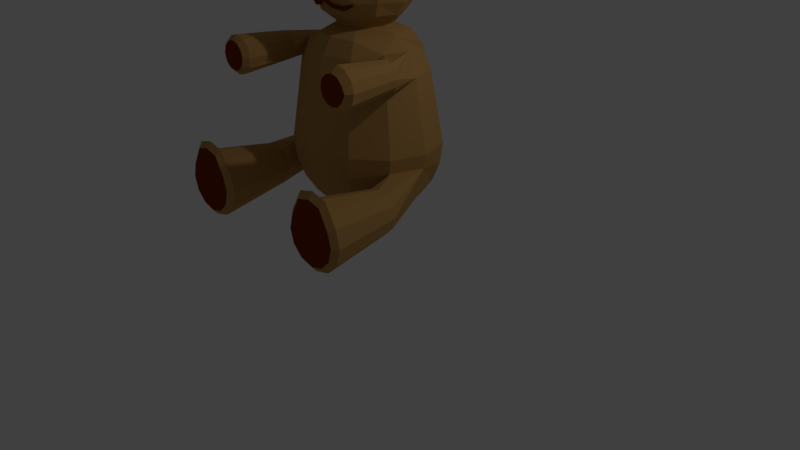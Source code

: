 # Source: teddy.blend  (saved by Blender 2.79.0; exported with 4.5.12 LTS)
import bpy
from mathutils import Matrix  # noqa: F401  (used for matrix-valued properties, if any)

bpy.ops.wm.read_factory_settings(use_empty=True)
scene = bpy.context.scene
scene.name = 'Scene'

# ---- collections
col_collection_1 = bpy.data.collections.new('Collection 1'); scene.collection.children.link(col_collection_1)

# ---- materials (node trees are filled in below, after node groups)
mat_material_001 = bpy.data.materials.new('Material.001')
mat_material_001.alpha_threshold = 0.0
mat_material_001.use_transparent_shadow = False
mat_material_001.diffuse_color = (0.4958, 0.2761, 0.08746, 1.0)
mat_material_001.roughness = 0.5
mat_material_002 = bpy.data.materials.new('Material.002')
mat_material_002.alpha_threshold = 0.0
mat_material_002.use_transparent_shadow = False
mat_material_002.diffuse_color = (0.2067, 0.0294, 0.0, 1.0)
mat_material_002.roughness = 0.5

# ---- material node trees

# ---- world
world_world = bpy.data.worlds.new('World'); scene.world = world_world
world_world.color = (0.05088, 0.05088, 0.05088)
world_world.use_sun_shadow = False
world_world.sun_shadow_jitter_overblur = 0.0
world_world.cycles.sampling_method = 'MANUAL'

# ---- cameras
cam_camera = bpy.data.cameras.new('Camera')
cam_camera.clip_end = 100.0
cam_camera.lens = 35.0
cam_camera.sensor_width = 32.0
cam_camera.sensor_height = 18.0
cam_camera.ortho_scale = 7.314
cam_camera.dof.focus_distance = 0.0
cam_camera.dof.aperture_fstop = 128.0

# ---- lights
light_lamp = bpy.data.lights.new('Lamp', 'POINT')
light_lamp.transmission_factor = 0.0
light_lamp.cutoff_distance = 30.0
light_lamp.energy = 100.0
light_lamp.shadow_buffer_clip_start = 1.001
light_lamp.shadow_soft_size = 0.1
light_lamp.shadow_maximum_resolution = 0.006
light_lamp.use_absolute_resolution = True

# ---- meshes
me_cylinder = bpy.data.meshes.new('Cylinder')
me_cylinder.from_pydata([(0.311, 0.7024, -1.556), (0.6491, 0.1294, -1.742), (0.3658, 0.1294, -2.308), (0.06856, 0.7024, -2.308), (0.06597, 0.9841, 0.7386), (0.3893, 0.8975, 0.7386), (0.626, 0.4672, 0.7386), (0.7126, 0.1438, 0.7386), (0.626, -0.1795, 0.7386), (0.3893, -0.4162, 0.7386), (0.06597, -0.5028, 0.7386), (-0.2574, -0.4162, 0.7386), (-0.4941, -0.1795, 0.7386), (-0.5807, 0.1438, 0.7386), (-0.4941, 0.4672, 0.7386), (-0.2574, 0.8975, 0.7386), (0.4509, 1.016, 0.628), (0.7327, 0.5247, 0.628), (0.8359, 0.1398, 0.628), (0.7327, -0.2452, 0.628), (0.4509, -0.527, 0.628), (0.06597, -0.6301, 0.628), (-0.319, -0.527, 0.628), (-0.6008, -0.2452, 0.628), (-0.7039, 0.1398, 0.628), (-0.6008, 0.5247, 0.628), (-0.319, 1.016, 0.628), (0.06597, 1.12, 0.628), (1.878, 3.394, -3.258), (1.878, 3.058, -3.472), (1.878, 2.668, -3.606), (1.878, 1.066, -3.864), (1.878, 0.5813, -3.811), (1.878, 0.1294, -3.656), (1.878, -0.2587, -3.409), (1.878, -0.5564, -3.086), (1.878, -0.7436, -2.711), (1.878, -0.8075, -2.308), (2.168, 3.575, -2.809), (2.45, 3.394, -3.131), (2.579, 3.058, -3.316), (2.66, 2.668, -3.432), (2.815, 1.066, -3.656), (2.783, 0.5813, -3.61), (2.69, 0.1294, -3.475), (2.541, -0.2587, -3.261), (2.347, -0.5564, -2.982), (2.121, -0.7436, -2.657), (2.38, 3.575, -2.597), (2.803, 3.432, -2.308), (3.092, 3.058, -2.89), (3.232, 2.668, -2.957), (3.501, 1.066, -3.086), (3.446, 0.5813, -3.06), (3.284, 0.1294, -2.982), (3.026, -0.2587, -2.858), (2.69, -0.5564, -2.697), (2.298, -0.7436, -2.509), (2.458, 3.575, -2.308), (3.169, 3.163, -2.353), (3.441, 2.668, -2.308), (3.752, 1.066, -2.308), (3.688, 0.7411, -2.308), (3.501, 0.02318, -2.308), (3.203, -0.2587, -2.308), (2.815, -0.5564, -2.308), (2.363, -0.7436, -2.308), (2.38, 3.575, -2.018), (3.039, 3.163, -1.795), (3.232, 2.668, -1.659), (3.501, 1.066, -1.53), (3.446, 0.7411, -1.556), (3.284, 0.02318, -1.634), (3.026, -0.2587, -1.758), (2.69, -0.5564, -1.919), (2.298, -0.7436, -2.107), (2.168, 3.575, -1.806), (2.45, 3.394, -1.485), (2.579, 3.058, -1.3), (2.66, 2.668, -1.184), (2.815, 1.066, -0.9601), (2.783, 0.5813, -1.006), (2.69, 0.1294, -1.141), (2.541, -0.2587, -1.355), (2.347, -0.5564, -1.634), (2.121, -0.7436, -1.959), (1.878, 3.575, -1.728), (1.878, 3.394, -1.358), (1.878, 3.058, -1.144), (1.878, 2.668, -1.01), (1.878, 1.066, -0.7516), (1.878, 0.5813, -0.8046), (1.878, 0.1294, -0.9601), (1.878, -0.2587, -1.207), (1.878, -0.5564, -1.53), (1.878, -0.7436, -1.905), (1.589, 3.575, -1.806), (1.306, 3.394, -1.485), (1.178, 3.058, -1.3), (1.097, 2.668, -1.184), (0.9416, 1.066, -0.9601), (0.9735, 0.5813, -1.006), (1.067, 0.1294, -1.141), (1.216, -0.2587, -1.355), (1.41, -0.5564, -1.634), (1.636, -0.7436, -1.959), (1.377, 3.575, -2.018), (0.8692, 3.385, -2.308), (0.69, 3.14, -1.726), (0.488, 2.697, -1.648), (0.2557, 1.066, -1.53), (0.731, -0.2587, -1.758), (1.067, -0.5564, -1.919), (1.458, -0.7436, -2.107), (1.299, 3.575, -2.308), (0.5023, 3.14, -2.354), (0.3158, 2.668, -2.308), (0.004718, 1.066, -2.308), (0.5535, -0.2587, -2.308), (0.9416, -0.5564, -2.308), (1.393, -0.7436, -2.308), (1.377, 3.575, -2.597), (0.6651, 3.058, -2.89), (0.5252, 2.668, -2.957), (0.2558, 1.066, -3.086), (0.311, 0.5813, -3.06), (0.4732, 0.1294, -2.982), (0.731, -0.2587, -2.858), (1.067, -0.5564, -2.697), (1.458, -0.7436, -2.509), (1.589, 3.575, -2.809), (1.306, 3.394, -3.131), (1.178, 3.058, -3.316), (1.097, 2.668, -3.432), (0.9416, 1.066, -3.656), (0.9735, 0.5813, -3.61), (1.067, 0.1294, -3.475), (1.216, -0.2587, -3.261), (1.41, -0.5564, -2.982), (1.636, -0.7436, -2.657), (1.878, 3.575, -2.887), (0.3102, 0.5628, -1.069), (0.489, 0.384, -1.069), (0.5545, 0.1398, -1.069), (0.489, -0.1045, -1.069), (0.3102, -0.2833, -1.069), (0.06597, -0.3488, -1.069), (-0.1783, -0.2833, -1.069), (-0.3571, -0.1045, -1.069), (-0.4226, 0.1398, -1.069), (-0.3571, 0.384, -1.069), (-0.1783, 0.5628, -1.069), (0.06597, 0.6283, -1.069), (3.674, 0.973, 0.7688), (3.993, 0.8875, 0.7688), (4.226, 0.4635, 0.7688), (4.312, 0.1444, 0.7688), (4.226, -0.1746, 0.7688), (3.993, -0.4082, 0.7688), (3.674, -0.4936, 0.7688), (3.355, -0.4082, 0.7688), (3.121, -0.1746, 0.7688), (3.036, 0.1444, 0.7688), (3.121, 0.4635, 0.7688), (3.355, 0.8875, 0.7688), (4.059, 1.016, 0.6581), (4.34, 0.5247, 0.6581), (4.444, 0.1398, 0.6581), (4.34, -0.2452, 0.6581), (4.059, -0.527, 0.6581), (3.674, -0.6301, 0.6581), (3.289, -0.527, 0.6581), (3.007, -0.2452, 0.6581), (2.904, 0.1398, 0.6581), (3.007, 0.5247, 0.6581), (3.289, 1.016, 0.6581), (3.674, 1.119, 0.6581), (3.918, 0.5625, -1.041), (4.096, 0.3838, -1.041), (4.162, 0.1398, -1.041), (4.096, -0.1043, -1.041), (3.918, -0.2829, -1.041), (3.674, -0.3483, -1.041), (3.43, -0.2829, -1.041), (3.251, -0.1043, -1.041), (3.186, 0.1398, -1.041), (3.251, 0.3838, -1.041), (3.43, 0.5625, -1.041), (3.674, 0.6279, -1.041), (0.2099, 3.232, -1.405), (0.366, 3.19, -1.405), (0.4802, 3.076, -1.405), (0.5221, 2.92, -1.405), (0.366, 2.649, -1.405), (0.2099, 2.607, -1.405), (0.05383, 2.649, -1.405), (-0.06042, 2.763, -1.405), (-0.1022, 2.92, -1.405), (-0.06042, 3.076, -1.405), (0.05383, 3.19, -1.405), (0.2098, 3.251, -0.05024), (0.3751, 3.206, -0.05024), (0.496, 3.085, -0.05024), (0.5403, 2.92, -0.05024), (0.496, 2.755, -0.05024), (0.3751, 2.634, -0.05024), (0.2098, 2.59, -0.05024), (0.04459, 2.634, -0.05024), (-0.07636, 2.755, -0.05024), (-0.1206, 2.92, -0.05024), (-0.07637, 3.085, -0.05024), (0.04459, 3.206, -0.05024), (0.4291, 3.3, -0.1707), (0.5897, 3.14, -0.1707), (0.6485, 2.92, -0.1707), (0.5897, 2.701, -0.1707), (0.4291, 2.54, -0.1707), (0.2098, 2.482, -0.1707), (-0.009497, 2.54, -0.1707), (-0.1701, 2.701, -0.1707), (-0.2288, 2.92, -0.1707), (-0.1701, 3.14, -0.1707), (-0.009497, 3.3, -0.1707), (0.2098, 3.359, -0.1707), (3.694, 2.617, -1.458), (3.52, 3.252, -1.404), (3.685, 3.207, -1.404), (3.807, 3.086, -1.404), (3.851, 2.92, -1.404), (3.807, 2.754, -1.404), (3.685, 2.633, -1.404), (3.52, 2.589, -1.404), (3.354, 2.633, -1.404), (3.232, 2.754, -1.404), (3.188, 2.92, -1.404), (3.232, 3.086, -1.404), (3.354, 3.207, -1.404), (3.516, 3.255, -0.02331), (3.684, 3.21, -0.02331), (3.806, 3.088, -0.02331), (3.89, 2.92, -0.02331), (3.806, 2.753, -0.02331), (3.684, 2.63, -0.02331), (3.516, 2.585, -0.02331), (3.349, 2.63, -0.02331), (3.226, 2.753, -0.02331), (3.181, 2.92, -0.02331), (3.226, 3.088, -0.02331), (3.349, 3.21, -0.02331), (3.754, 3.327, -0.1707), (3.927, 3.155, -0.1707), (3.989, 2.92, -0.1707), (3.927, 2.685, -0.1707), (3.754, 2.513, -0.1707), (3.52, 2.45, -0.1707), (3.285, 2.513, -0.1707), (3.112, 2.685, -0.1707), (3.05, 2.92, -0.1707), (3.112, 3.155, -0.1707), (3.285, 3.327, -0.1707), (3.52, 3.39, -0.1707), (0.06597, 0.8778, 0.4361), (0.435, 0.779, 0.4361), (0.7052, 0.5088, 0.4361), (0.804, 0.1398, 0.4361), (0.7052, -0.2293, 0.4361), (0.435, -0.4994, 0.4361), (0.06597, -0.5983, 0.4361), (-0.3031, -0.4994, 0.4361), (-0.5732, -0.2293, 0.4361), (-0.6721, 0.1398, 0.4361), (-0.5732, 0.5088, 0.4361), (-0.3031, 0.779, 0.4361), (3.674, 0.8779, 0.4667), (4.043, 0.779, 0.4667), (4.313, 0.5088, 0.4667), (4.412, 0.1398, 0.4667), (4.313, -0.2293, 0.4667), (4.043, -0.4995, 0.4667), (3.674, -0.5984, 0.4667), (3.305, -0.4995, 0.4667), (3.034, -0.2293, 0.4667), (2.936, 0.1398, 0.4667), (3.034, 0.5088, 0.4667), (3.305, 0.779, 0.4667), (1.865, 5.922, -3.002), (1.865, 5.461, -3.339), (1.865, 5.157, -3.431), (1.865, 4.83, -3.463), (1.865, 4.504, -3.431), (1.865, 4.2, -3.339), (1.865, 3.939, -3.193), (1.865, 3.648, -3.04), (2.04, 6.128, -2.666), (2.18, 5.922, -2.941), (2.31, 5.722, -3.106), (2.411, 5.461, -3.232), (2.474, 5.157, -3.312), (2.495, 4.83, -3.339), (2.474, 4.504, -3.312), (2.411, 4.2, -3.232), (2.31, 3.939, -3.106), (2.203, 3.648, -2.949), (2.168, 6.128, -2.538), (2.411, 5.922, -2.772), (2.637, 5.722, -2.867), (2.81, 5.461, -2.941), (2.919, 5.157, -2.987), (2.956, 4.83, -3.002), (2.919, 4.504, -2.987), (2.81, 4.2, -2.941), (2.637, 3.939, -2.867), (2.451, 3.648, -2.701), (2.215, 6.128, -2.363), (2.542, 5.993, -2.363), (2.822, 5.777, -2.363), (3.037, 5.497, -2.363), (3.172, 5.171, -2.363), (3.219, 4.82, -2.363), (3.172, 4.47, -2.363), (3.037, 4.143, -2.363), (2.822, 3.863, -2.363), (2.542, 3.648, -2.363), (2.168, 6.128, -2.188), (2.451, 5.993, -2.024), (2.694, 5.777, -1.925), (2.88, 5.497, -1.817), (2.954, 5.154, -1.741), (3.009, 4.818, -1.706), (2.957, 4.48, -1.736), (2.845, 4.163, -1.799), (2.694, 3.863, -1.884), (2.451, 3.648, -2.024), (2.04, 6.128, -2.059), (2.203, 5.993, -1.843), (2.343, 5.777, -1.671), (2.451, 5.38, -1.525), (2.17, 5.054, -1.206), (2.194, 4.703, -1.166), (2.519, 4.47, -1.35), (2.451, 4.143, -1.409), (2.343, 3.863, -1.534), (2.203, 3.648, -1.777), (1.865, 6.128, -2.012), (1.865, 5.993, -1.759), (1.865, 5.777, -1.543), (1.865, 5.38, -1.368), (1.865, 5.054, -1.094), (1.865, 4.703, -1.009), (1.865, 4.47, -1.174), (1.865, 4.143, -1.252), (1.865, 3.863, -1.405), (1.865, 3.648, -1.686), (1.69, 6.128, -2.059), (1.526, 5.993, -1.859), (1.386, 5.777, -1.671), (1.279, 5.38, -1.525), (1.53, 5.054, -1.223), (1.507, 4.703, -1.184), (1.211, 4.47, -1.35), (1.279, 4.143, -1.467), (1.386, 3.863, -1.534), (1.526, 3.648, -1.777), (1.561, 6.128, -2.188), (1.279, 5.993, -2.024), (1.036, 5.777, -1.925), (0.8494, 5.497, -1.817), (0.7652, 5.159, -1.734), (0.7282, 4.821, -1.711), (0.7699, 4.482, -1.735), (0.8654, 4.154, -1.787), (1.036, 3.863, -1.884), (1.279, 3.648, -2.024), (1.514, 6.128, -2.363), (1.188, 5.993, -2.363), (0.9075, 5.777, -2.363), (0.6924, 5.497, -2.363), (0.5571, 5.171, -2.363), (0.511, 4.82, -2.363), (0.5571, 4.47, -2.363), (0.6924, 4.143, -2.363), (0.9075, 3.863, -2.363), (1.188, 3.648, -2.363), (1.561, 6.128, -2.538), (1.319, 5.922, -2.772), (1.093, 5.722, -2.867), (0.9194, 5.461, -2.941), (0.8103, 5.157, -2.987), (0.7731, 4.83, -3.002), (0.8103, 4.504, -2.987), (0.9194, 4.2, -2.941), (1.093, 3.939, -2.867), (1.279, 3.648, -2.701), (1.69, 6.128, -2.666), (1.55, 5.922, -2.941), (1.419, 5.722, -3.106), (1.319, 5.461, -3.232), (1.256, 5.157, -3.312), (1.235, 4.83, -3.339), (1.256, 4.504, -3.312), (1.319, 4.2, -3.232), (1.419, 3.939, -3.106), (1.526, 3.648, -2.949), (1.865, 6.174, -2.363), (1.865, 6.128, -2.713), (1.865, 5.722, -3.193), (2.241, 5.241, -1.634), (2.296, 5.687, -1.654), (2.347, 5.664, -1.673), (2.391, 5.628, -1.689), (2.425, 5.581, -1.701), (2.447, 5.527, -1.709), (2.454, 5.468, -1.711), (2.447, 5.409, -1.709), (2.425, 5.355, -1.701), (2.391, 5.308, -1.689), (2.347, 5.272, -1.673), (2.296, 5.249, -1.654), (2.299, 5.687, -1.624), (2.352, 5.664, -1.614), (2.399, 5.628, -1.606), (2.434, 5.581, -1.6), (2.456, 5.527, -1.596), (2.464, 5.468, -1.595), (2.456, 5.409, -1.596), (2.434, 5.355, -1.6), (2.399, 5.308, -1.606), (2.352, 5.272, -1.614), (2.299, 5.249, -1.624), (2.286, 5.687, -1.596), (2.328, 5.664, -1.561), (2.364, 5.628, -1.531), (2.391, 5.581, -1.508), (2.409, 5.527, -1.493), (2.414, 5.468, -1.488), (2.409, 5.409, -1.493), (2.391, 5.355, -1.508), (2.364, 5.308, -1.531), (2.328, 5.272, -1.561), (2.286, 5.249, -1.596), (2.261, 5.687, -1.579), (2.28, 5.664, -1.527), (2.296, 5.628, -1.483), (2.308, 5.581, -1.45), (2.316, 5.527, -1.428), (2.318, 5.468, -1.421), (2.316, 5.409, -1.428), (2.308, 5.355, -1.45), (2.296, 5.308, -1.483), (2.28, 5.272, -1.527), (2.261, 5.249, -1.579), (2.231, 5.687, -1.576), (2.221, 5.664, -1.522), (2.213, 5.628, -1.476), (2.207, 5.581, -1.441), (2.203, 5.527, -1.418), (2.201, 5.468, -1.411), (2.203, 5.409, -1.418), (2.207, 5.355, -1.441), (2.213, 5.308, -1.476), (2.221, 5.272, -1.522), (2.231, 5.249, -1.576), (2.203, 5.687, -1.589), (2.168, 5.664, -1.547), (2.138, 5.628, -1.511), (2.115, 5.581, -1.484), (2.1, 5.527, -1.466), (2.095, 5.468, -1.46), (2.1, 5.409, -1.466), (2.115, 5.355, -1.484), (2.138, 5.308, -1.511), (2.168, 5.272, -1.547), (2.203, 5.249, -1.589), (2.186, 5.687, -1.614), (2.134, 5.664, -1.595), (2.09, 5.628, -1.579), (2.056, 5.581, -1.567), (2.035, 5.527, -1.559), (2.028, 5.468, -1.556), (2.035, 5.409, -1.559), (2.056, 5.355, -1.567), (2.09, 5.308, -1.579), (2.134, 5.272, -1.595), (2.186, 5.249, -1.614), (2.241, 5.695, -1.634), (1.452, 5.241, -1.634), (1.507, 5.687, -1.614), (1.559, 5.664, -1.595), (1.603, 5.628, -1.579), (1.637, 5.581, -1.567), (1.658, 5.527, -1.559), (1.665, 5.468, -1.556), (1.658, 5.409, -1.559), (1.637, 5.355, -1.567), (1.603, 5.308, -1.579), (1.559, 5.272, -1.595), (1.507, 5.249, -1.614), (1.49, 5.687, -1.589), (1.525, 5.664, -1.547), (1.555, 5.628, -1.511), (1.578, 5.581, -1.484), (1.593, 5.527, -1.466), (1.598, 5.468, -1.46), (1.593, 5.409, -1.466), (1.578, 5.355, -1.484), (1.555, 5.308, -1.511), (1.525, 5.272, -1.547), (1.49, 5.249, -1.589), (1.462, 5.687, -1.576), (1.472, 5.664, -1.522), (1.48, 5.628, -1.476), (1.486, 5.581, -1.441), (1.49, 5.527, -1.418), (1.492, 5.468, -1.411), (1.49, 5.409, -1.418), (1.486, 5.355, -1.441), (1.48, 5.308, -1.476), (1.472, 5.272, -1.522), (1.462, 5.249, -1.576), (1.432, 5.687, -1.579), (1.413, 5.664, -1.527), (1.397, 5.628, -1.483), (1.385, 5.581, -1.45), (1.377, 5.527, -1.428), (1.375, 5.468, -1.421), (1.377, 5.409, -1.428), (1.385, 5.355, -1.45), (1.397, 5.308, -1.483), (1.413, 5.272, -1.527), (1.432, 5.249, -1.579), (1.407, 5.687, -1.596), (1.365, 5.664, -1.561), (1.329, 5.628, -1.531), (1.302, 5.581, -1.508), (1.285, 5.527, -1.493), (1.279, 5.468, -1.488), (1.285, 5.409, -1.493), (1.302, 5.355, -1.508), (1.329, 5.308, -1.531), (1.365, 5.272, -1.561), (1.407, 5.249, -1.596), (1.394, 5.687, -1.624), (1.341, 5.664, -1.614), (1.294, 5.628, -1.606), (1.259, 5.581, -1.6), (1.237, 5.527, -1.596), (1.229, 5.468, -1.595), (1.237, 5.409, -1.596), (1.259, 5.355, -1.6), (1.294, 5.308, -1.606), (1.341, 5.272, -1.614), (1.394, 5.249, -1.624), (1.397, 5.687, -1.654), (1.346, 5.664, -1.673), (1.302, 5.628, -1.689), (1.268, 5.581, -1.701), (1.247, 5.527, -1.709), (1.239, 5.468, -1.711), (1.247, 5.409, -1.709), (1.268, 5.355, -1.701), (1.302, 5.308, -1.689), (1.346, 5.272, -1.673), (1.397, 5.249, -1.654), (1.452, 5.695, -1.634), (2.739, 5.859, -2.491), (2.739, 5.859, -2.45), (2.739, 6.318, -2.372), (2.969, 6.257, -2.372), (3.137, 6.089, -2.372), (3.198, 5.859, -2.372), (3.137, 5.63, -2.372), (2.969, 5.462, -2.372), (2.739, 5.401, -2.372), (2.51, 5.462, -2.372), (2.342, 5.63, -2.372), (2.281, 5.859, -2.372), (2.342, 6.089, -2.372), (2.51, 6.257, -2.372), (2.739, 6.419, -2.257), (3.019, 6.344, -2.257), (3.224, 6.139, -2.257), (3.299, 5.859, -2.257), (3.224, 5.58, -2.257), (3.019, 5.375, -2.257), (2.739, 5.3, -2.257), (2.46, 5.375, -2.257), (2.255, 5.58, -2.257), (2.18, 5.859, -2.257), (2.255, 6.139, -2.257), (2.46, 6.344, -2.257), (2.739, 6.366, -2.163), (2.993, 6.298, -2.163), (3.178, 6.113, -2.163), (3.246, 5.859, -2.163), (3.178, 5.606, -2.163), (2.993, 5.421, -2.163), (2.739, 5.353, -2.163), (2.486, 5.421, -2.163), (2.301, 5.606, -2.163), (2.233, 5.859, -2.163), (2.301, 6.113, -2.163), (2.486, 6.298, -2.163), (2.739, 6.299, -2.088), (2.959, 6.24, -2.088), (3.12, 6.079, -2.088), (3.179, 5.859, -2.088), (3.12, 5.64, -2.088), (2.959, 5.479, -2.088), (2.739, 5.42, -2.088), (2.52, 5.479, -2.088), (2.359, 5.64, -2.088), (2.3, 5.859, -2.088), (2.359, 6.079, -2.088), (2.52, 6.24, -2.088), (1.123, 5.859, -2.491), (1.08, 5.912, -2.374), (1.123, 6.318, -2.372), (1.353, 6.257, -2.372), (1.521, 6.089, -2.372), (1.582, 5.859, -2.372), (1.521, 5.63, -2.372), (1.353, 5.462, -2.372), (1.123, 5.401, -2.372), (0.8938, 5.462, -2.372), (0.7258, 5.63, -2.372), (0.6643, 5.859, -2.372), (0.7258, 6.089, -2.372), (0.8938, 6.257, -2.372), (1.123, 6.419, -2.257), (1.403, 6.344, -2.257), (1.608, 6.139, -2.257), (1.683, 5.859, -2.257), (1.608, 5.58, -2.257), (1.403, 5.375, -2.257), (1.123, 5.3, -2.257), (0.8437, 5.375, -2.257), (0.6389, 5.58, -2.257), (0.564, 5.859, -2.257), (0.6389, 6.139, -2.257), (0.8437, 6.344, -2.257), (1.123, 6.366, -2.163), (1.377, 6.298, -2.163), (1.562, 6.113, -2.163), (1.63, 5.859, -2.163), (1.562, 5.606, -2.163), (1.377, 5.421, -2.163), (1.123, 5.353, -2.163), (0.87, 5.421, -2.163), (0.6845, 5.606, -2.163), (0.6166, 5.859, -2.163), (0.6845, 6.113, -2.163), (0.8699, 6.298, -2.163), (1.123, 6.299, -2.088), (1.343, 6.24, -2.088), (1.504, 6.079, -2.088), (1.563, 5.859, -2.088), (1.504, 5.64, -2.088), (1.343, 5.479, -2.088), (1.123, 5.42, -2.088), (0.9037, 5.479, -2.088), (0.7429, 5.64, -2.088), (0.684, 5.859, -2.088), (0.7429, 6.079, -2.088), (0.9037, 6.24, -2.088), (2.136, -0.6216, -3.688), (2.399, -0.4202, -3.496), (2.035, -0.4202, -3.378), (1.81, -0.4202, -3.688), (2.035, -0.4202, -3.998), (2.399, -0.4202, -3.879), (2.236, -0.09428, -3.378), (1.872, -0.09428, -3.496), (1.872, -0.09428, -3.879), (2.236, -0.09428, -3.998), (2.461, -0.09428, -3.688), (2.136, 0.1071, -3.688), (2.076, -0.5671, -3.506), (2.29, -0.5671, -3.575), (2.231, -0.4488, -3.393), (2.445, -0.4488, -3.688), (2.29, -0.5671, -3.8), (1.944, -0.5671, -3.688), (1.885, -0.4488, -3.506), (2.076, -0.5671, -3.87), (1.885, -0.4488, -3.87), (2.231, -0.4488, -3.982), (2.482, -0.2572, -3.575), (2.482, -0.2572, -3.8), (2.136, -0.2572, -3.323), (2.35, -0.2572, -3.393), (1.789, -0.2572, -3.575), (1.921, -0.2572, -3.393), (1.921, -0.2572, -3.982), (1.789, -0.2572, -3.8), (2.35, -0.2572, -3.982), (2.136, -0.2572, -4.052), (2.386, -0.06568, -3.506), (2.04, -0.06568, -3.393), (1.826, -0.06568, -3.688), (2.04, -0.06568, -3.982), (2.386, -0.06568, -3.87), (2.195, 0.0527, -3.506), (2.327, 0.0527, -3.688), (1.981, 0.0527, -3.575), (1.981, 0.0527, -3.8), (2.195, 0.0527, -3.87), (1.235, 4.099, -1.419), (1.235, 4.166, -1.419), (1.235, 4.099, -1.475), (1.235, 4.166, -1.475), (2.517, 4.099, -1.419), (2.517, 4.166, -1.419), (2.517, 4.099, -1.475), (2.517, 4.166, -1.475), (1.865, 4.214, -1.201), (1.865, 4.297, -1.201), (1.865, 4.214, -1.144), (1.865, 4.297, -1.144), (2.04, 4.11, -1.309), (2.04, 4.052, -1.253), (2.04, 4.052, -1.309), (2.04, 4.11, -1.253), (1.698, 4.052, -1.309), (1.698, 4.11, -1.253), (1.698, 4.11, -1.309), (1.698, 4.052, -1.253), (2.291, 4.064, -1.412), (2.291, 3.995, -1.356), (2.291, 3.995, -1.412), (2.291, 4.064, -1.356), (1.443, 3.995, -1.412), (1.443, 4.064, -1.356), (1.443, 4.064, -1.412), (1.443, 3.995, -1.356), (2.117, 5.085, -1.105), (2.018, 5.046, -1.032), (1.87, 4.673, -0.9845), (1.87, 4.799, -0.9598), (1.622, 5.085, -1.105), (1.721, 5.046, -1.032)], [], [(26, 15, 4, 27), (25, 14, 15, 26), (24, 13, 14, 25), (23, 12, 13, 24), (22, 11, 12, 23), (21, 10, 11, 22), (20, 9, 10, 21), (19, 8, 9, 20), (18, 7, 8, 19), (17, 6, 7, 18), (16, 5, 6, 17), (27, 4, 5, 16), (261, 27, 16, 262), (262, 16, 17, 263), (263, 17, 18, 264), (264, 18, 19, 265), (265, 19, 20, 266), (266, 20, 21, 267), (267, 21, 22, 268), (268, 22, 23, 269), (269, 23, 24, 270), (270, 24, 25, 271), (271, 25, 26, 272), (272, 26, 27, 261), (28, 140, 38, 39), (32, 31, 42, 43), (37, 36, 47), (30, 29, 40, 41), (35, 34, 45, 46), (33, 32, 43, 44), (31, 30, 41, 42), (36, 35, 46, 47), (29, 28, 39, 40), (34, 33, 44, 45), (39, 38, 48, 49), (43, 42, 52, 53), (37, 47, 57), (41, 40, 50, 51), (46, 45, 55, 56), (44, 43, 53, 54), (42, 41, 51, 52), (47, 46, 56, 57), (40, 39, 49, 50), (45, 44, 54, 55), (57, 56, 65, 66), (50, 49, 59), (55, 54, 63, 64), (49, 48, 58), (53, 52, 61, 62), (37, 57, 66), (51, 50, 59, 60), (56, 55, 64, 65), (54, 53, 62, 63), (52, 51, 60, 61), (61, 60, 69, 70), (66, 65, 74, 75), (59, 49, 68), (64, 63, 72, 73), (49, 58, 67), (62, 61, 70, 71), (37, 66, 75), (65, 64, 73, 74), (37, 75, 85), (69, 68, 78, 79), (74, 73, 83, 84), (72, 71, 81, 82), (70, 69, 79, 80), (75, 74, 84, 85), (68, 49, 77, 78), (73, 72, 82, 83), (49, 67, 76, 77), (71, 70, 80, 81), (78, 77, 87, 88), (83, 82, 92, 93), (77, 76, 86, 87), (81, 80, 90, 91), (37, 85, 95), (79, 78, 88, 89), (84, 83, 93, 94), (82, 81, 91, 92), (80, 79, 89, 90), (85, 84, 94, 95), (90, 89, 99, 100), (95, 94, 104, 105), (88, 87, 97, 98), (93, 92, 102, 103), (87, 86, 96, 97), (91, 90, 100, 101), (37, 95, 105), (89, 88, 98, 99), (94, 93, 103, 104), (92, 91, 101, 102), (99, 98, 108, 109), (104, 103, 111, 112), (102, 101, 0, 1), (100, 99, 109, 110), (105, 104, 112, 113), (98, 97, 107, 108), (103, 102, 1, 111), (97, 96, 106, 107), (101, 100, 110, 0), (37, 105, 113), (107, 106, 114), (0, 110, 117, 3), (37, 113, 120), (112, 111, 118, 119), (110, 109, 116, 117), (113, 112, 119, 120), (108, 107, 115), (111, 1, 2, 118), (117, 116, 123, 124), (120, 119, 128, 129), (115, 107, 122), (118, 2, 126, 127), (107, 114, 121), (3, 117, 124, 125), (37, 120, 129), (116, 115, 122, 123), (119, 118, 127, 128), (2, 3, 125, 126), (126, 125, 135, 136), (124, 123, 133, 134), (129, 128, 138, 139), (122, 107, 131, 132), (127, 126, 136, 137), (107, 121, 130, 131), (125, 124, 134, 135), (37, 129, 139), (123, 122, 132, 133), (128, 127, 137, 138), (135, 134, 31, 32), (37, 139, 36), (133, 132, 29, 30), (138, 137, 34, 35), (136, 135, 32, 33), (134, 133, 30, 31), (139, 138, 35, 36), (132, 131, 28, 29), (137, 136, 33, 34), (131, 130, 140, 28), (3, 151, 152, 0), (3, 150, 151), (3, 149, 150), (2, 148, 149, 3), (2, 147, 148), (2, 146, 147), (2, 145, 146), (1, 144, 145, 2), (1, 143, 144), (1, 142, 143), (0, 141, 142, 1), (0, 152, 141), (175, 164, 153, 176), (174, 163, 164, 175), (173, 162, 163, 174), (172, 161, 162, 173), (171, 160, 161, 172), (170, 159, 160, 171), (169, 158, 159, 170), (168, 157, 158, 169), (167, 156, 157, 168), (166, 155, 156, 167), (165, 154, 155, 166), (176, 153, 154, 165), (273, 176, 165, 274), (274, 165, 166, 275), (275, 166, 167, 276), (276, 167, 168, 277), (277, 168, 169, 278), (278, 169, 170, 279), (279, 170, 171, 280), (280, 171, 172, 281), (281, 172, 173, 282), (282, 173, 174, 283), (283, 174, 175, 284), (284, 175, 176, 273), (71, 187, 188), (72, 186, 187, 71), (72, 185, 186), (72, 184, 185), (72, 183, 184), (63, 182, 183, 72), (63, 181, 182), (63, 180, 181), (62, 179, 180, 63), (62, 178, 179), (62, 177, 178), (71, 188, 177, 62), (115, 199, 189), (115, 198, 199), (116, 197, 198, 115), (116, 196, 197), (116, 195, 196), (116, 194, 195), (109, 193, 194, 116), (108, 192, 109), (108, 191, 192), (108, 190, 191), (115, 189, 190, 108), (222, 211, 200, 223), (221, 210, 211, 222), (220, 209, 210, 221), (219, 208, 209, 220), (218, 207, 208, 219), (217, 206, 207, 218), (216, 205, 206, 217), (215, 204, 205, 216), (214, 203, 204, 215), (213, 202, 203, 214), (212, 201, 202, 213), (223, 200, 201, 212), (189, 223, 212, 190), (190, 212, 213, 191), (191, 213, 214, 192), (192, 214, 215, 109), (109, 215, 216, 193), (193, 216, 217, 194), (194, 217, 218, 195), (195, 218, 219, 196), (196, 219, 220, 197), (197, 220, 221, 198), (198, 221, 222, 199), (199, 222, 223, 189), (68, 236, 225), (68, 235, 236), (69, 234, 235, 68), (69, 233, 234), (69, 232, 233), (60, 231, 232, 69), (224, 230, 231, 60), (60, 229, 230, 224), (60, 228, 229), (59, 227, 228, 60), (59, 226, 227), (68, 225, 226, 59), (259, 248, 237, 260), (258, 247, 248, 259), (257, 246, 247, 258), (256, 245, 246, 257), (255, 244, 245, 256), (254, 243, 244, 255), (253, 242, 243, 254), (252, 241, 242, 253), (251, 240, 241, 252), (250, 239, 240, 251), (249, 238, 239, 250), (260, 237, 238, 249), (225, 260, 249, 226), (226, 249, 250, 227), (227, 250, 251, 228), (228, 251, 252, 229), (229, 252, 253, 230), (230, 253, 254, 231), (231, 254, 255, 232), (232, 255, 256, 233), (233, 256, 257, 234), (234, 257, 258, 235), (235, 258, 259, 236), (236, 259, 260, 225), (151, 272, 261, 152), (150, 271, 272, 151), (149, 270, 271, 150), (148, 269, 270, 149), (147, 268, 269, 148), (146, 267, 268, 147), (145, 266, 267, 146), (144, 265, 266, 145), (143, 264, 265, 144), (142, 263, 264, 143), (141, 262, 263, 142), (152, 261, 262, 141), (187, 284, 273, 188), (186, 283, 284, 187), (185, 282, 283, 186), (184, 281, 282, 185), (183, 280, 281, 184), (182, 279, 280, 183), (181, 278, 279, 182), (180, 277, 278, 181), (179, 276, 277, 180), (178, 275, 276, 179), (177, 274, 275, 178), (188, 273, 274, 177), (405, 285, 294, 295), (290, 289, 299, 300), (404, 403, 293), (288, 287, 297, 298), (286, 405, 295, 296), (291, 290, 300, 301), (285, 404, 293, 294), (289, 288, 298, 299), (287, 286, 296, 297), (292, 291, 301, 302), (300, 299, 309, 310), (293, 403, 303), (298, 297, 307, 308), (296, 295, 305, 306), (301, 300, 310, 311), (294, 293, 303, 304), (299, 298, 308, 309), (297, 296, 306, 307), (302, 301, 311, 312), (295, 294, 304, 305), (307, 306, 316, 317), (312, 311, 321, 322), (305, 304, 314, 315), (310, 309, 319, 320), (303, 403, 313), (308, 307, 317, 318), (306, 305, 315, 316), (311, 310, 320, 321), (304, 303, 313, 314), (309, 308, 318, 319), (321, 320, 330, 331), (314, 313, 323, 324), (319, 318, 328, 329), (317, 316, 326, 327), (322, 321, 331, 332), (315, 314, 324, 325), (320, 319, 329, 330), (313, 403, 323), (318, 317, 327, 328), (316, 315, 325, 326), (323, 403, 333), (328, 327, 337, 338), (326, 325, 335, 336), (331, 330, 340, 341), (324, 323, 333, 334), (329, 328, 338, 339), (327, 326, 336, 337), (332, 331, 341, 342), (325, 324, 334, 335), (330, 329, 339, 340), (342, 341, 351, 352), (335, 334, 344, 345), (340, 339, 349, 350), (333, 403, 343), (338, 337, 347, 348), (336, 335, 345, 346), (341, 340, 350, 351), (334, 333, 343, 344), (339, 338, 348, 349), (337, 336, 346, 347), (344, 343, 353, 354), (349, 348, 358, 359), (347, 346, 356, 357), (352, 351, 361, 362), (345, 344, 354, 355), (350, 349, 359, 360), (343, 403, 353), (348, 347, 357, 358), (346, 345, 355, 356), (351, 350, 360, 361), (356, 355, 365, 366), (361, 360, 370, 371), (354, 353, 363, 364), (359, 358, 368, 369), (357, 356, 366, 367), (362, 361, 371, 372), (355, 354, 364, 365), (360, 359, 369, 370), (353, 403, 363), (358, 357, 367, 368), (365, 364, 374, 375), (370, 369, 379, 380), (363, 403, 373), (368, 367, 377, 378), (366, 365, 375, 376), (371, 370, 380, 381), (364, 363, 373, 374), (369, 368, 378, 379), (367, 366, 376, 377), (372, 371, 381, 382), (377, 376, 386, 387), (382, 381, 391, 392), (375, 374, 384, 385), (380, 379, 389, 390), (373, 403, 383), (378, 377, 387, 388), (376, 375, 385, 386), (381, 380, 390, 391), (374, 373, 383, 384), (379, 378, 388, 389), (386, 385, 395, 396), (391, 390, 400, 401), (384, 383, 393, 394), (389, 388, 398, 399), (387, 386, 396, 397), (392, 391, 401, 402), (385, 384, 394, 395), (390, 389, 399, 400), (383, 403, 393), (388, 387, 397, 398), (393, 403, 404), (398, 397, 287, 288), (396, 395, 405, 286), (401, 400, 290, 291), (394, 393, 404, 285), (399, 398, 288, 289), (397, 396, 286, 287), (402, 401, 291, 292), (395, 394, 285, 405), (400, 399, 289, 290), (48, 312, 322, 58), (58, 322, 332, 67), (67, 332, 342, 76), (76, 342, 352, 86), (86, 352, 362, 96), (96, 362, 372, 106), (106, 372, 382, 114), (114, 382, 392, 121), (121, 392, 402, 130), (130, 402, 292, 140), (140, 292, 302, 38), (38, 302, 312, 48), (408, 407, 418, 419), (413, 412, 423, 424), (406, 417, 428), (411, 410, 421, 422), (416, 415, 426, 427), (409, 408, 419, 420), (414, 413, 424, 425), (407, 484, 418), (412, 411, 422, 423), (417, 416, 427, 428), (410, 409, 420, 421), (415, 414, 425, 426), (423, 422, 433, 434), (428, 427, 438, 439), (421, 420, 431, 432), (426, 425, 436, 437), (419, 418, 429, 430), (424, 423, 434, 435), (406, 428, 439), (422, 421, 432, 433), (427, 426, 437, 438), (420, 419, 430, 431), (425, 424, 435, 436), (418, 484, 429), (431, 430, 441, 442), (436, 435, 446, 447), (429, 484, 440), (434, 433, 444, 445), (439, 438, 449, 450), (432, 431, 442, 443), (437, 436, 447, 448), (430, 429, 440, 441), (435, 434, 445, 446), (406, 439, 450), (433, 432, 443, 444), (438, 437, 448, 449), (446, 445, 456, 457), (406, 450, 461), (444, 443, 454, 455), (449, 448, 459, 460), (442, 441, 452, 453), (447, 446, 457, 458), (440, 484, 451), (445, 444, 455, 456), (450, 449, 460, 461), (443, 442, 453, 454), (448, 447, 458, 459), (441, 440, 451, 452), (454, 453, 464, 465), (459, 458, 469, 470), (452, 451, 462, 463), (457, 456, 467, 468), (406, 461, 472), (455, 454, 465, 466), (460, 459, 470, 471), (453, 452, 463, 464), (458, 457, 468, 469), (451, 484, 462), (456, 455, 466, 467), (461, 460, 471, 472), (469, 468, 479, 480), (462, 484, 473), (467, 466, 477, 478), (472, 471, 482, 483), (465, 464, 475, 476), (470, 469, 480, 481), (463, 462, 473, 474), (468, 467, 478, 479), (406, 472, 483), (466, 465, 476, 477), (471, 470, 481, 482), (464, 463, 474, 475), (487, 486, 497, 498), (492, 491, 502, 503), (485, 496, 507), (490, 489, 500, 501), (495, 494, 505, 506), (488, 487, 498, 499), (493, 492, 503, 504), (486, 563, 497), (491, 490, 501, 502), (496, 495, 506, 507), (489, 488, 499, 500), (494, 493, 504, 505), (502, 501, 512, 513), (507, 506, 517, 518), (500, 499, 510, 511), (505, 504, 515, 516), (498, 497, 508, 509), (503, 502, 513, 514), (485, 507, 518), (501, 500, 511, 512), (506, 505, 516, 517), (499, 498, 509, 510), (504, 503, 514, 515), (497, 563, 508), (510, 509, 520, 521), (515, 514, 525, 526), (508, 563, 519), (513, 512, 523, 524), (518, 517, 528, 529), (511, 510, 521, 522), (516, 515, 526, 527), (509, 508, 519, 520), (514, 513, 524, 525), (485, 518, 529), (512, 511, 522, 523), (517, 516, 527, 528), (525, 524, 535, 536), (485, 529, 540), (523, 522, 533, 534), (528, 527, 538, 539), (521, 520, 531, 532), (526, 525, 536, 537), (519, 563, 530), (524, 523, 534, 535), (529, 528, 539, 540), (522, 521, 532, 533), (527, 526, 537, 538), (520, 519, 530, 531), (533, 532, 543, 544), (538, 537, 548, 549), (531, 530, 541, 542), (536, 535, 546, 547), (485, 540, 551), (534, 533, 544, 545), (539, 538, 549, 550), (532, 531, 542, 543), (537, 536, 547, 548), (530, 563, 541), (535, 534, 545, 546), (540, 539, 550, 551), (548, 547, 558, 559), (541, 563, 552), (546, 545, 556, 557), (551, 550, 561, 562), (544, 543, 554, 555), (549, 548, 559, 560), (542, 541, 552, 553), (547, 546, 557, 558), (485, 551, 562), (545, 544, 555, 556), (550, 549, 560, 561), (543, 542, 553, 554), (602, 565, 603), (603, 565, 604), (604, 565, 605), (605, 565, 606), (606, 565, 607), (607, 565, 608), (608, 565, 609), (609, 565, 610), (610, 565, 611), (611, 565, 612), (612, 565, 613), (613, 565, 602), (564, 577, 566), (564, 576, 577), (564, 575, 576), (564, 574, 575), (564, 573, 574), (564, 572, 573), (564, 571, 572), (564, 570, 571), (564, 569, 570), (564, 568, 569), (564, 567, 568), (564, 566, 567), (577, 589, 578, 566), (576, 588, 589, 577), (575, 587, 588, 576), (574, 586, 587, 575), (573, 585, 586, 574), (572, 584, 585, 573), (571, 583, 584, 572), (570, 582, 583, 571), (569, 581, 582, 570), (568, 580, 581, 569), (567, 579, 580, 568), (566, 578, 579, 567), (589, 601, 590, 578), (588, 600, 601, 589), (587, 599, 600, 588), (586, 598, 599, 587), (585, 597, 598, 586), (584, 596, 597, 585), (583, 595, 596, 584), (582, 594, 595, 583), (581, 593, 594, 582), (580, 592, 593, 581), (579, 591, 592, 580), (578, 590, 591, 579), (601, 613, 602, 590), (600, 612, 613, 601), (599, 611, 612, 600), (598, 610, 611, 599), (597, 609, 610, 598), (596, 608, 609, 597), (595, 607, 608, 596), (594, 606, 607, 595), (593, 605, 606, 594), (592, 604, 605, 593), (591, 603, 604, 592), (590, 602, 603, 591), (652, 615, 653), (653, 615, 654), (654, 615, 655), (655, 615, 656), (656, 615, 657), (657, 615, 658), (658, 615, 659), (659, 615, 660), (660, 615, 661), (661, 615, 662), (662, 615, 663), (663, 615, 652), (614, 627, 616), (614, 626, 627), (614, 625, 626), (614, 624, 625), (614, 623, 624), (614, 622, 623), (614, 621, 622), (614, 620, 621), (614, 619, 620), (614, 618, 619), (614, 617, 618), (614, 616, 617), (627, 639, 628, 616), (626, 638, 639, 627), (625, 637, 638, 626), (624, 636, 637, 625), (623, 635, 636, 624), (622, 634, 635, 623), (621, 633, 634, 622), (620, 632, 633, 621), (619, 631, 632, 620), (618, 630, 631, 619), (617, 629, 630, 618), (616, 628, 629, 617), (639, 651, 640, 628), (638, 650, 651, 639), (637, 649, 650, 638), (636, 648, 649, 637), (635, 647, 648, 636), (634, 646, 647, 635), (633, 645, 646, 634), (632, 644, 645, 633), (631, 643, 644, 632), (630, 642, 643, 631), (629, 641, 642, 630), (628, 640, 641, 629), (651, 663, 652, 640), (650, 662, 663, 651), (649, 661, 662, 650), (648, 660, 661, 649), (647, 659, 660, 648), (646, 658, 659, 647), (645, 657, 658, 646), (644, 656, 657, 645), (643, 655, 656, 644), (642, 654, 655, 643), (641, 653, 654, 642), (640, 652, 653, 641), (664, 677, 676), (665, 677, 679), (664, 676, 681), (664, 681, 683), (664, 683, 680), (665, 679, 686), (666, 678, 688), (667, 682, 690), (668, 684, 692), (669, 685, 694), (665, 686, 689), (666, 688, 691), (667, 690, 693), (668, 692, 695), (669, 694, 687), (670, 696, 701), (671, 697, 703), (672, 698, 704), (673, 699, 705), (674, 700, 702), (702, 705, 675), (702, 700, 705), (700, 673, 705), (705, 704, 675), (705, 699, 704), (699, 672, 704), (704, 703, 675), (704, 698, 703), (698, 671, 703), (703, 701, 675), (703, 697, 701), (697, 670, 701), (701, 702, 675), (701, 696, 702), (696, 674, 702), (687, 700, 674), (687, 694, 700), (694, 673, 700), (695, 699, 673), (695, 692, 699), (692, 672, 699), (693, 698, 672), (693, 690, 698), (690, 671, 698), (691, 697, 671), (691, 688, 697), (688, 670, 697), (689, 696, 670), (689, 686, 696), (686, 674, 696), (694, 695, 673), (694, 685, 695), (685, 668, 695), (692, 693, 672), (692, 684, 693), (684, 667, 693), (690, 691, 671), (690, 682, 691), (682, 666, 691), (688, 689, 670), (688, 678, 689), (678, 665, 689), (686, 687, 674), (686, 679, 687), (679, 669, 687), (680, 685, 669), (680, 683, 685), (683, 668, 685), (683, 684, 668), (683, 681, 684), (681, 667, 684), (681, 682, 667), (681, 676, 682), (676, 666, 682), (679, 680, 669), (679, 677, 680), (677, 664, 680), (676, 678, 666), (676, 677, 678), (677, 665, 678), (706, 707, 709, 708), (728, 726, 713, 712), (712, 713, 711, 710), (733, 731, 707, 706), (728, 712, 710, 727), (732, 709, 707, 731), (718, 715, 717, 721), (722, 714, 716, 725), (719, 721, 717, 716), (722, 724, 715, 714), (727, 729, 721, 719), (726, 718, 721, 729), (714, 720, 719, 716), (714, 715, 718, 720), (730, 732, 724, 722), (730, 722, 725, 733), (715, 724, 723, 717), (716, 717, 723, 725), (713, 726, 729, 711), (710, 711, 729, 727), (720, 728, 727, 719), (720, 718, 726, 728), (708, 730, 733, 706), (708, 709, 732, 730), (724, 732, 731, 723), (725, 723, 731, 733), (734, 735, 737, 736), (736, 737, 739, 738), (737, 735, 739), (738, 739, 735, 734), (734, 736, 738), (238, 237, 248, 247, 246, 245, 244, 243, 242, 241, 251, 239), (201, 200, 211, 210, 209, 208, 207, 206, 205, 204, 203, 202), (154, 153, 164, 163, 162, 161, 160, 159, 158, 157, 156, 155), (5, 4, 15, 14, 13, 12, 11, 10, 9, 8, 7, 6)])
me_cylinder.polygons.foreach_set('material_index', [0, 0, 0, 0, 0, 0, 0, 0, 0, 0, 0, 0, 0, 0, 0, 0, 0, 0, 0, 0, 0, 0, 0, 0, 0, 0, 0, 0, 0, 0, 0, 0, 0, 0, 0, 0, 0, 0, 0, 0, 0, 0, 0, 0, 0, 0, 0, 0, 0, 0, 0, 0, 0, 0, 0, 0, 0, 0, 0, 0, 0, 0, 0, 0, 0, 0, 0, 0, 0, 0, 0, 0, 0, 0, 0, 0, 0, 0, 0, 0, 0, 0, 0, 0, 0, 0, 0, 0, 0, 0, 0, 0, 0, 0, 0, 0, 0, 0, 0, 0, 0, 0, 0, 0, 0, 0, 0, 0, 0, 0, 0, 0, 0, 0, 0, 0, 0, 0, 0, 0, 0, 0, 0, 0, 0, 0, 0, 0, 0, 0, 0, 0, 0, 0, 0, 0, 0, 0, 0, 0, 0, 0, 0, 0, 0, 0, 0, 0, 0, 0, 0, 0, 0, 0, 0, 0, 0, 0, 0, 0, 0, 0, 0, 0, 0, 0, 0, 0, 0, 0, 0, 0, 0, 0, 0, 0, 0, 0, 0, 0, 0, 0, 0, 0, 0, 0, 0, 0, 0, 0, 0, 0, 0, 0, 0, 0, 0, 0, 0, 0, 0, 0, 0, 0, 0, 0, 0, 0, 0, 0, 0, 0, 0, 0, 0, 0, 0, 0, 0, 0, 0, 0, 0, 0, 0, 0, 0, 0, 0, 0, 0, 0, 0, 0, 0, 0, 0, 0, 0, 0, 0, 0, 0, 0, 0, 0, 0, 0, 0, 0, 0, 0, 0, 0, 0, 0, 0, 0, 0, 0, 0, 0, 0, 0, 0, 0, 0, 0, 0, 0, 0, 0, 0, 0, 0, 0, 0, 0, 0, 0, 0, 0, 0, 0, 0, 0, 0, 0, 0, 0, 0, 0, 0, 0, 0, 0, 0, 0, 0, 0, 0, 0, 0, 0, 0, 0, 0, 0, 0, 0, 0, 0, 0, 0, 0, 0, 0, 0, 0, 0, 0, 0, 0, 0, 0, 0, 0, 0, 0, 0, 0, 0, 0, 0, 0, 0, 0, 0, 0, 0, 0, 0, 0, 0, 0, 0, 0, 0, 0, 0, 0, 0, 0, 0, 0, 0, 0, 0, 0, 0, 0, 0, 0, 0, 0, 0, 0, 0, 0, 0, 0, 0, 0, 0, 0, 0, 0, 0, 0, 0, 0, 0, 0, 0, 0, 0, 0, 0, 0, 0, 0, 0, 0, 0, 0, 0, 0, 0, 0, 0, 0, 0, 0, 0, 0, 0, 0, 0, 0, 0, 0, 0, 0, 0, 0, 1, 1, 1, 1, 1, 1, 1, 1, 1, 1, 1, 1, 1, 1, 1, 1, 1, 1, 1, 1, 1, 1, 1, 1, 1, 1, 1, 1, 1, 1, 1, 1, 1, 1, 1, 1, 1, 1, 1, 1, 1, 1, 1, 1, 1, 1, 1, 1, 1, 1, 1, 1, 1, 1, 1, 1, 1, 1, 1, 1, 1, 1, 1, 1, 1, 1, 1, 1, 1, 1, 1, 1, 1, 1, 1, 1, 1, 1, 1, 1, 1, 1, 1, 1, 1, 1, 1, 1, 1, 1, 1, 1, 1, 1, 1, 1, 1, 1, 1, 1, 1, 1, 1, 1, 1, 1, 1, 1, 1, 1, 1, 1, 1, 1, 1, 1, 1, 1, 1, 1, 1, 1, 1, 1, 1, 1, 1, 1, 1, 1, 1, 1, 1, 1, 1, 1, 1, 1, 1, 1, 1, 1, 1, 1, 0, 0, 0, 0, 0, 0, 0, 0, 0, 0, 0, 0, 0, 0, 0, 0, 0, 0, 0, 0, 0, 0, 0, 0, 0, 0, 0, 0, 0, 0, 0, 0, 0, 0, 0, 0, 0, 0, 0, 0, 0, 0, 0, 0, 0, 0, 0, 0, 0, 0, 0, 0, 0, 0, 0, 0, 0, 0, 0, 0, 0, 0, 0, 0, 0, 0, 0, 0, 0, 0, 0, 0, 0, 0, 0, 0, 0, 0, 0, 0, 0, 0, 0, 0, 0, 0, 0, 0, 0, 0, 0, 0, 0, 0, 0, 0, 0, 0, 0, 0, 0, 0, 0, 0, 0, 0, 0, 0, 0, 0, 0, 0, 0, 0, 0, 0, 0, 0, 0, 0, 0, 0, 0, 0, 0, 0, 0, 0, 0, 0, 0, 0, 0, 0, 0, 0, 0, 0, 0, 0, 0, 0, 0, 0, 0, 0, 0, 0, 0, 0, 0, 0, 0, 0, 0, 0, 0, 0, 0, 0, 0, 0, 0, 0, 0, 0, 0, 0, 0, 0, 0, 0, 0, 0, 0, 0, 0, 0, 0, 0, 0, 0, 0, 0, 0, 0, 0, 0, 0, 0, 0, 0, 0, 0, 0, 0, 0, 0, 0, 0, 1, 1, 1, 1, 1, 1, 1, 1, 1, 1, 1, 1, 1, 1, 1, 1, 1, 1, 1, 1, 1, 1, 1, 1, 1, 1, 1, 1, 1, 1, 1, 1, 1, 1, 1])
me_cylinder.materials.append(mat_material_001)
me_cylinder.materials.append(mat_material_002)
me_cylinder.use_remesh_preserve_volume = False
me_cylinder.use_remesh_preserve_attributes = False
me_cylinder.use_mirror_vertex_groups = False
me_cylinder.update()

# ---- objects
ob_cylinder = bpy.data.objects.new('Cylinder', me_cylinder)
ob_lamp = bpy.data.objects.new('Lamp', light_lamp)
ob_camera = bpy.data.objects.new('Camera', cam_camera)

# ---- transforms, parenting, visibility, modifiers, constraints
ob_cylinder.location = (-1.003, -1.232, 1.088)
ob_cylinder.rotation_euler = (1.571, 0.0, 0.0)
ob_cylinder.scale = (0.5337, 0.5337, 0.5337)
ob_cylinder.lineart.crease_threshold = 0.0
ob_lamp.location = (4.076, 1.005, 5.904)
ob_lamp.rotation_euler = (0.6503, 0.05522, 1.866)
ob_lamp.lock_rotations_4d = False
ob_lamp.empty_display_type = 'ARROWS'
ob_lamp.color = (0.0, 0.0, 0.0, 0.0)
ob_lamp.lineart.crease_threshold = 0.0
ob_camera.location = (7.481, -6.508, 5.344)
ob_camera.rotation_euler = (1.109, 0.0, 0.8149)
ob_camera.lock_rotations_4d = False
ob_camera.empty_display_type = 'ARROWS'
ob_camera.color = (0.0, 0.0, 0.0, 0.0)
ob_camera.display_type = 'WIRE'
ob_camera.lineart.crease_threshold = 0.0

# ---- collection membership
col_collection_1.objects.link(ob_cylinder)
col_collection_1.objects.link(ob_lamp)
col_collection_1.objects.link(ob_camera)

# ---- scene / render settings (as saved in the file)
scene.camera = ob_camera
scene.frame_start = 1; scene.frame_end = 250; scene.frame_set(1)
scene.render.engine = 'BLENDER_EEVEE_NEXT'
scene.render.resolution_percentage = 50
scene.render.dither_intensity = 0.0
scene.cycles.use_denoising = False
scene.cycles.samples = 128
scene.cycles.sampling_pattern = 'TABULATED_SOBOL'
scene.cycles.use_adaptive_sampling = False
scene.cycles.use_light_tree = False
scene.cycles.blur_glossy = 0.0
scene.cycles.sample_clamp_indirect = 0.0
scene.view_settings.view_transform = 'Standard'
bpy.context.view_layer.update()
